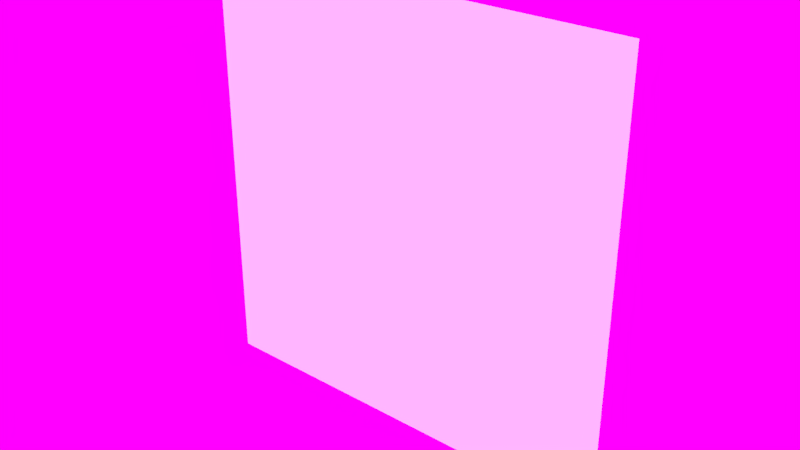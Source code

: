 # Source: plane.blend  (saved by Blender 2.79.0; exported with 4.5.12 LTS)
import bpy
from mathutils import Matrix  # noqa: F401  (used for matrix-valued properties, if any)

bpy.ops.wm.read_factory_settings(use_empty=True)
scene = bpy.context.scene
scene.name = 'Scene'

# ---- collections
col_collection_1 = bpy.data.collections.new('Collection 1'); scene.collection.children.link(col_collection_1)

# ---- images (referenced by path relative to the original .blend; pixels are not part of the script)
import os
ASSET_DIR = os.environ.get("B2B_ASSET_DIR", "")  # directory of the original .blend (textures are referenced by path, not embedded)
HERE = os.path.dirname(os.path.abspath(__file__))  # packed textures are extracted next to this script under _unpacked/

def load_image(name, relpath, width, height, colorspace="sRGB"):
    """Load a texture the original file referenced (path relative to the .blend, or extracted next to this script)."""
    p = next((c for c in (os.path.join(HERE, relpath), os.path.join(ASSET_DIR, relpath)) if relpath and os.path.exists(c)), "")
    if p:
        img = bpy.data.images.load(p, check_existing=True)
        img.name = name
    else:  # same state as the original file: an image datablock whose file is absent (Cycles renders it pink)
        img = bpy.data.images.new(name, width, height)
        img.source = "FILE"
        img.filepath = "//" + (relpath or name)
    img.colorspace_settings.name = colorspace
    return img
img_fish_eagle_hill_256p_hdr = load_image('fish_eagle_hill_256p.hdr', 'fish_eagle_hill_256p.hdr', 1024, 1024, 'Linear Rec.709')

# ---- world
world_world = bpy.data.worlds.new('World'); scene.world = world_world
world_world.use_nodes = True; world_world.node_tree.nodes.clear()
_N = world_world.node_tree.nodes; _L = world_world.node_tree.links
n0 = _N.new('ShaderNodeOutputWorld'); n0.name = 'World Output'; n0.location = (300, 300)
n1 = _N.new('ShaderNodeBackground'); n1.name = 'Background'; n1.location = (10, 300)
n2 = _N.new('ShaderNodeTexEnvironment'); n2.name = 'Environment Texture'; n2.location = (-180, 300)
n2.width = 140
n2.image = img_fish_eagle_hill_256p_hdr
_L.new(n1.outputs[0], n0.inputs[0])
_L.new(n2.outputs[0], n1.inputs[0])
n0.is_active_output = True
world_world.color = (0.05088, 0.05088, 0.05088)
world_world.use_sun_shadow = False
world_world.sun_shadow_jitter_overblur = 0.0
world_world.cycles.sampling_method = 'MANUAL'

# ---- meshes
me_plane = bpy.data.meshes.new('Plane')
me_plane.from_pydata([(-1.0, -1.0, 0.0), (1.0, -1.0, 0.0), (-1.0, 1.0, 0.0), (1.0, 1.0, 0.0)], [], [(0, 1, 3, 2)])
_uv = me_plane.uv_layers.new(name='UVMap')
_uv.uv.foreach_set('vector', [0.0001, 9.998e-05, 0.9999, 9.998e-05, 0.9999, 0.9999, 9.998e-05, 0.9999])
me_plane.use_remesh_preserve_volume = False
me_plane.use_remesh_preserve_attributes = False
me_plane.use_mirror_vertex_groups = False
me_plane.update()

# ---- objects
ob_plane = bpy.data.objects.new('Plane', me_plane)

# ---- transforms, parenting, visibility, modifiers, constraints
ob_plane.location = (0.0, 0.0, 0.0)
ob_plane.rotation_euler = (1.571, -0.0, 0.0)
ob_plane.lineart.crease_threshold = 0.0

# ---- collection membership
col_collection_1.objects.link(ob_plane)

# ---- scene / render settings (as saved in the file)
scene.frame_start = 1; scene.frame_end = 250; scene.frame_set(1)
scene.render.engine = 'CYCLES'
scene.render.resolution_percentage = 50
scene.render.dither_intensity = 0.0
scene.cycles.feature_set = 'EXPERIMENTAL'
scene.cycles.samples = 128
scene.cycles.sampling_pattern = 'TABULATED_SOBOL'
scene.cycles.use_adaptive_sampling = False
scene.cycles.use_light_tree = False
scene.cycles.blur_glossy = 0.0
scene.cycles.sample_clamp_indirect = 0.0
scene.view_settings.view_transform = 'Standard'
bpy.context.view_layer.update()

# ---- added for rendering (the .blend has no active camera and no usable light): camera, sun
cam_auto = bpy.data.cameras.new('AutoCamera')
cam_auto.lens = 50.0
cam_auto.sensor_width = 36.0
cam_auto.clip_end = 1000.0
ob_auto_camera = bpy.data.objects.new('AutoCamera', cam_auto)
scene.collection.objects.link(ob_auto_camera)
ob_auto_camera.location = (2.61693, -3.14032, 2.09354)
ob_auto_camera.rotation_euler = (1.09748, -7.21219e-08, 0.694738)
scene.camera = ob_auto_camera
light_auto_sun = bpy.data.lights.new('AutoSun', 'SUN')
light_auto_sun.energy = 3.0
light_auto_sun.angle = 0.0523599
ob_auto_sun = bpy.data.objects.new('AutoSun', light_auto_sun)
scene.collection.objects.link(ob_auto_sun)
ob_auto_sun.rotation_euler = (0.872665, 0.174533, 0.523599)
bpy.context.view_layer.update()
